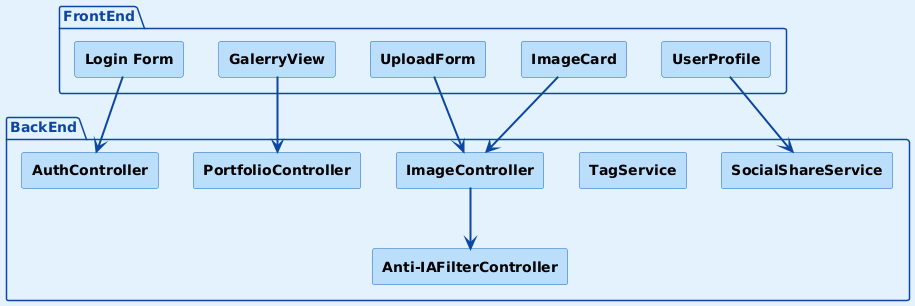

The diagram above was rendered by PlantUML. Its source (embedded in the PNG):
@startuml
skinparam componentStyle rectangle
skinparam backgroundColor #E3F2FD
skinparam shadowing false

skinparam component {
    BorderColor #1565C0
    BackgroundColor #BBDEFB
    FontColor black
    FontStyle bold
    FontSize 14
}

skinparam package {
    BorderColor #0D47A1
    BackgroundColor #E3F2FD
    FontColor #0D47A1
    FontStyle bold
}

skinparam arrow {
    Color #0D47A1
    Thickness 2
}

package "FrontEnd" {
    [Login Form] as LoginForm
    [GalerryView] as GalerryView
    [UploadForm] as UploadForm
    [ImageCard] as ImageCard
    [UserProfile] as UserProfile
}

package "BackEnd" {
    [AuthController] as AuthController
    [PortfolioController] as PortfolioController
    [ImageController] as ImageController
    [TagService] as TagService
    [SocialShareService] as SocialShareService
    [Anti-IAFilterController] as AntiIAFilterController
}

' Conexões entre Front e Back
LoginForm --> AuthController
GalerryView --> PortfolioController
UploadForm --> ImageController
ImageCard --> ImageController
UserProfile --> SocialShareService

' Conexões internas do BackEnd
ImageController --> AntiIAFilterController
@enduml